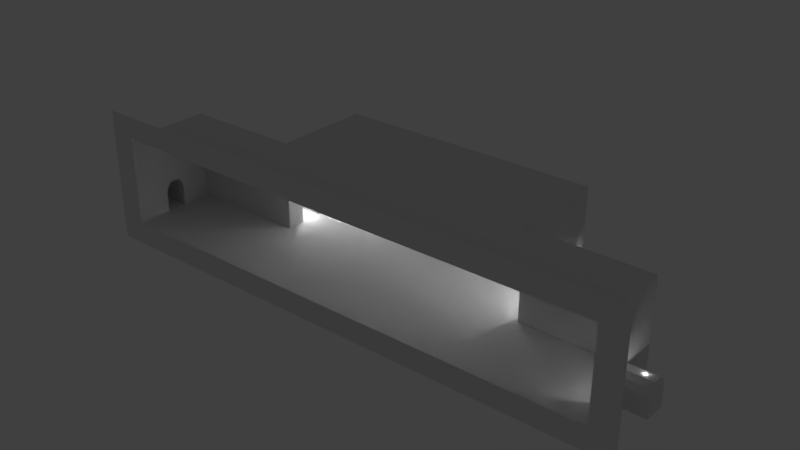 # Source: interior_1.blend  (saved by Blender 2.78.0; exported with 4.5.12 LTS)
import bpy
from mathutils import Matrix  # noqa: F401  (used for matrix-valued properties, if any)

bpy.ops.wm.read_factory_settings(use_empty=True)
scene = bpy.context.scene
scene.name = 'Scene'

# ---- collections
col_collection_1 = bpy.data.collections.new('Collection 1'); scene.collection.children.link(col_collection_1)

# ---- materials (node trees are filled in below, after node groups)
mat_control_room_mat = bpy.data.materials.new('control_room_mat')
mat_control_room_mat.alpha_threshold = 0.0
mat_control_room_mat.use_transparent_shadow = False
mat_control_room_mat.roughness = 0.5
mat_control_room_mat.specular_intensity = 0.001976

# ---- material node trees

# ---- world
world_world = bpy.data.worlds.new('World'); scene.world = world_world
world_world.color = (0.05088, 0.05088, 0.05088)
world_world.use_sun_shadow = False
world_world.sun_shadow_jitter_overblur = 0.0
world_world.cycles.sampling_method = 'MANUAL'

# ---- lights
light_spot_006 = bpy.data.lights.new('Spot.006', 'POINT')
light_spot_006.transmission_factor = 0.0
light_spot_006.energy = 616.0
light_spot_006.shadow_buffer_clip_start = 0.5
light_spot_006.shadow_soft_size = 0.1
light_spot_006.shadow_maximum_resolution = 0.006
light_spot_006.use_absolute_resolution = True
light_spot_005 = bpy.data.lights.new('Spot.005', 'POINT')
light_spot_005.transmission_factor = 0.0
light_spot_005.energy = 616.0
light_spot_005.shadow_buffer_clip_start = 0.5
light_spot_005.shadow_soft_size = 0.1
light_spot_005.shadow_maximum_resolution = 0.006
light_spot_005.use_absolute_resolution = True
light_spot_004 = bpy.data.lights.new('Spot.004', 'POINT')
light_spot_004.transmission_factor = 0.0
light_spot_004.energy = 616.0
light_spot_004.shadow_buffer_clip_start = 0.5
light_spot_004.shadow_soft_size = 0.1
light_spot_004.shadow_maximum_resolution = 0.006
light_spot_004.use_absolute_resolution = True
light_spot_003 = bpy.data.lights.new('Spot.003', 'POINT')
light_spot_003.transmission_factor = 0.0
light_spot_003.energy = 616.0
light_spot_003.shadow_buffer_clip_start = 0.5
light_spot_003.shadow_soft_size = 0.1
light_spot_003.shadow_maximum_resolution = 0.006
light_spot_003.use_absolute_resolution = True
light_spot_002 = bpy.data.lights.new('Spot.002', 'POINT')
light_spot_002.transmission_factor = 0.0
light_spot_002.energy = 616.0
light_spot_002.shadow_buffer_clip_start = 0.5
light_spot_002.shadow_soft_size = 0.1
light_spot_002.shadow_maximum_resolution = 0.006
light_spot_002.use_absolute_resolution = True
light_spot_001 = bpy.data.lights.new('Spot.001', 'POINT')
light_spot_001.transmission_factor = 0.0
light_spot_001.energy = 616.0
light_spot_001.shadow_buffer_clip_start = 0.5
light_spot_001.shadow_soft_size = 0.1
light_spot_001.shadow_maximum_resolution = 0.006
light_spot_001.use_absolute_resolution = True
light_spot = bpy.data.lights.new('Spot', 'POINT')
light_spot.transmission_factor = 0.0
light_spot.energy = 616.0
light_spot.shadow_buffer_clip_start = 0.5
light_spot.shadow_soft_size = 0.1
light_spot.shadow_maximum_resolution = 0.006
light_spot.use_absolute_resolution = True

# ---- meshes
me_cube_001 = bpy.data.meshes.new('Cube.001')
me_cube_001.from_pydata([(-37.38, 2.62, 0.1109), (-37.38, 3.753, 6.026), (-37.38, 6.689, 0.1109), (-37.38, 5.557, 6.026), (-37.38, 2.62, 4.165), (-37.38, 2.998, 5.219), (-37.38, 6.312, 5.219), (-37.38, 6.689, 4.165), (37.38, 2.62, 0.1109), (37.38, 3.753, 6.026), (37.38, 6.689, 0.1109), (37.38, 5.557, 6.026), (37.38, 2.62, 4.165), (37.38, 2.998, 5.219), (37.38, 6.312, 5.219), (37.38, 6.689, 4.165), (-55.86, -11.01, 0.1109), (-55.86, -9.882, 6.026), (-55.86, -6.946, 0.1109), (-55.86, -8.078, 6.026), (-55.86, -11.01, 4.165), (-55.86, -10.64, 5.219), (-55.86, -7.323, 5.219), (-55.86, -6.946, 4.165), (55.86, -11.01, 0.1109), (55.86, -9.882, 6.026), (55.86, -6.946, 0.1109), (55.86, -8.078, 6.026), (55.86, -11.01, 4.165), (55.86, -10.64, 5.219), (55.86, -7.323, 5.219), (55.86, -6.946, 4.165), (-37.38, 13.09, 0.1109), (-37.38, 14.23, 6.026), (-37.38, 17.16, 0.1109), (-37.38, 16.03, 6.026), (-37.38, 13.09, 4.165), (-37.38, 13.47, 5.219), (-37.38, 16.79, 5.219), (-37.38, 17.16, 4.165), (37.38, 13.09, 0.1109), (37.38, 14.23, 6.026), (37.38, 17.16, 0.1109), (37.38, 16.03, 6.026), (37.38, 13.09, 4.165), (37.38, 13.47, 5.219), (37.38, 16.79, 5.219), (37.38, 17.16, 4.165), (-26.44, -1.0, 0.08686), (-26.44, -1.0, 17.71), (-26.44, 18.58, 0.08686), (-26.44, 18.58, 17.71), (0.0, 18.58, 0.08686), (-50.12, -1.0, 0.08686), (-50.12, -1.0, 17.71), (-26.44, -18.0, 0.08686), (0.0, -18.0, 0.08686), (-50.12, -18.0, 0.08686), (-26.44, -18.0, 17.71), (0.0, -18.0, 17.71), (-50.12, -18.0, 17.71), (-26.44, -18.0, -4.364), (0.0, -18.0, -4.364), (-55.12, -18.0, -4.364), (-26.44, -18.0, 22.16), (-55.12, -18.0, 22.16), (26.44, -1.0, 0.08686), (26.44, -1.0, 17.71), (26.44, 18.58, 0.08686), (26.44, 18.58, 17.71), (0.0, -1.0, 0.08686), (0.0, -1.0, 17.71), (0.0, 18.58, 17.71), (50.12, -1.0, 0.08686), (50.12, -1.0, 17.71), (26.44, -18.0, 0.08686), (50.12, -18.0, 0.08686), (26.44, -18.0, 17.71), (50.12, -18.0, 17.71), (26.44, -18.0, -4.364), (55.12, -18.0, -4.364), (26.44, -18.0, 22.16), (0.0, -18.0, 22.16), (55.12, -18.0, 22.16), (-26.44, 16.03, 6.026), (-26.44, 14.23, 6.026), (-26.44, 16.79, 5.219), (-26.44, 13.47, 5.219), (-26.44, 13.09, 0.1109), (-26.44, 17.16, 0.1109), (-26.44, 13.09, 4.165), (-26.44, 17.16, 4.165), (26.44, 16.03, 6.026), (26.44, 14.23, 6.026), (26.44, 13.09, 0.1109), (26.44, 17.16, 0.1109), (26.44, 13.09, 4.165), (26.44, 13.47, 5.219), (26.44, 16.79, 5.219), (26.44, 17.16, 4.165), (-50.12, -8.078, 6.026), (-50.12, -9.882, 6.026), (-50.12, -7.323, 5.219), (-50.12, -10.64, 5.219), (-50.12, -11.01, 0.1109), (-50.12, -6.946, 0.1109), (-50.12, -11.01, 4.165), (-50.12, -6.946, 4.165), (50.12, -8.078, 6.026), (50.12, -9.882, 6.026), (50.12, -11.01, 0.1109), (50.12, -6.946, 0.1109), (50.12, -11.01, 4.165), (50.12, -10.64, 5.219), (50.12, -7.323, 5.219), (50.12, -6.946, 4.165), (-26.44, 5.557, 6.026), (-26.44, 3.753, 6.026), (-26.44, 6.312, 5.219), (-26.44, 2.998, 5.219), (-26.44, 2.62, 0.1109), (-26.44, 6.689, 0.1109), (-26.44, 2.62, 4.165), (-26.44, 6.689, 4.165), (26.44, 5.557, 6.026), (26.44, 3.753, 6.026), (26.44, 2.62, 0.1109), (26.44, 6.689, 0.1109), (26.44, 2.62, 4.165), (26.44, 2.998, 5.219), (26.44, 6.312, 5.219), (26.44, 6.689, 4.165)], [], [(5, 6, 3, 1), (6, 118, 116, 3), (2, 0, 120, 121), (2, 121, 123, 7), (7, 123, 118, 6), (0, 2, 7, 4), (4, 7, 6, 5), (13, 9, 11, 14), (14, 11, 124, 130), (10, 127, 126, 8), (10, 15, 131, 127), (15, 14, 130, 131), (8, 12, 15, 10), (12, 13, 14, 15), (21, 22, 19, 17), (22, 102, 100, 19), (18, 16, 104, 105), (18, 105, 107, 23), (23, 107, 102, 22), (16, 18, 23, 20), (20, 23, 22, 21), (29, 25, 27, 30), (30, 27, 108, 114), (26, 111, 110, 24), (26, 31, 115, 111), (31, 30, 114, 115), (24, 28, 31, 26), (28, 29, 30, 31), (37, 38, 35, 33), (38, 86, 84, 35), (34, 32, 88, 89), (34, 89, 91, 39), (39, 91, 86, 38), (32, 34, 39, 36), (36, 39, 38, 37), (45, 41, 43, 46), (46, 43, 92, 98), (42, 95, 94, 40), (42, 47, 99, 95), (47, 46, 98, 99), (40, 44, 47, 42), (44, 45, 46, 47), (50, 52, 72, 51), (72, 71, 49, 51), (49, 54, 53, 48), (48, 55, 56, 70), (49, 58, 60, 54), (71, 59, 58, 49), (58, 64, 65, 60), (55, 61, 62, 56), (59, 82, 64, 58), (57, 63, 61, 55), (60, 65, 63, 57), (110, 76, 78, 74, 73, 111, 115, 114, 108, 109, 113, 112), (68, 69, 72, 52), (66, 126, 127, 94, 95, 68, 52, 70), (72, 69, 67, 71), (67, 66, 73, 74), (73, 66, 75, 76, 110, 111), (66, 70, 56, 75), (67, 74, 78, 77), (71, 67, 77, 59), (126, 66, 67, 69, 68, 95, 99, 98, 92, 93, 97, 96, 94, 127, 131, 130, 124, 125, 129, 128), (77, 78, 83, 81), (75, 56, 62, 79), (59, 77, 81, 82), (76, 75, 79, 80), (78, 76, 80, 83), (88, 32, 36, 90), (85, 33, 35, 84), (90, 36, 37, 87), (87, 37, 33, 85), (96, 44, 40, 94), (54, 60, 57, 104, 106, 103, 101, 100, 102, 107, 105, 53), (93, 41, 45, 97), (92, 43, 41, 93), (97, 45, 44, 96), (104, 16, 20, 106), (101, 17, 19, 100), (106, 20, 21, 103), (103, 21, 17, 101), (112, 28, 24, 110), (109, 25, 29, 113), (48, 53, 105, 104, 57, 55), (108, 27, 25, 109), (113, 29, 28, 112), (120, 0, 4, 122), (117, 1, 3, 116), (122, 4, 5, 119), (119, 5, 1, 117), (128, 12, 8, 126), (125, 9, 13, 129), (124, 11, 9, 125), (129, 13, 12, 128), (48, 70, 52, 50, 89, 88, 121, 120), (48, 120, 122, 119, 117, 116, 118, 123, 121, 88, 90, 87, 85, 84, 86, 91, 89, 50, 51, 49)])
_uv = me_cube_001.uv_layers.new(name='UVMap')
_uv.uv.foreach_set('vector', [0.9531, 0.5938, 0.9844, 0.5938, 0.9766, 0.6016, 0.9609, 0.6016, 0.8516, 1.0, 0.8516, 0.9141, 0.8594, 0.9141, 0.8594, 1.0, 0.9844, 0.1797, 0.9531, 0.1797, 0.9531, 0.08594, 0.9844, 0.08594, 0.8125, 1.0, 0.8125, 0.9141, 0.8438, 0.9141, 0.8438, 1.0, 0.8438, 1.0, 0.8438, 0.9141, 0.8516, 0.9141, 0.8516, 1.0, 0.9531, 0.5547, 0.9844, 0.5547, 0.9844, 0.5859, 0.9531, 0.5859, 0.9531, 0.5859, 0.9844, 0.5859, 0.9844, 0.5938, 0.9531, 0.5938, 0.9844, 0.5469, 0.9766, 0.5547, 0.9609, 0.5547, 0.9531, 0.5469, 0.7344, 0.9062, 0.7422, 0.9062, 0.7422, 0.9922, 0.7344, 0.9922, 0.9844, 0.1797, 0.9844, 0.2656, 0.9531, 0.2656, 0.9531, 0.1797, 0.6953, 0.9062, 0.7266, 0.9062, 0.7266, 0.9922, 0.6953, 0.9922, 0.7266, 0.9062, 0.7344, 0.9062, 0.7344, 0.9922, 0.7266, 0.9922, 0.9844, 0.5078, 0.9844, 0.5391, 0.9531, 0.5391, 0.9531, 0.5078, 0.9844, 0.5391, 0.9844, 0.5469, 0.9531, 0.5469, 0.9531, 0.5391, 0.9531, 0.6406, 0.9844, 0.6406, 0.9766, 0.6484, 0.9609, 0.6484, 1.0, 0.9141, 0.9531, 0.9141, 0.9531, 0.9141, 1.0, 0.9141, 0.9844, 0.7422, 0.9531, 0.7422, 0.9531, 0.6953, 0.9844, 0.6953, 1.0, 0.9609, 0.9531, 0.9609, 0.9531, 0.9297, 1.0, 0.9297, 1.0, 0.9297, 0.9531, 0.9297, 0.9531, 0.9141, 1.0, 0.9141, 0.9531, 0.6016, 0.9844, 0.6016, 0.9844, 0.6328, 0.9531, 0.6328, 0.9531, 0.6328, 0.9844, 0.6328, 0.9844, 0.6406, 0.9531, 0.6406, 0.9844, 0.6875, 0.9766, 0.6953, 0.9609, 0.6953, 0.9531, 0.6875, 0.9531, 0.3672, 0.9531, 0.3594, 1.0, 0.3594, 1.0, 0.3672, 0.9844, 0.7422, 0.9844, 0.7891, 0.9531, 0.7891, 0.9531, 0.7422, 0.9531, 0.4062, 0.9531, 0.375, 1.0, 0.375, 1.0, 0.4062, 0.9531, 0.375, 0.9531, 0.3672, 1.0, 0.3672, 1.0, 0.375, 0.9844, 0.6484, 0.9844, 0.6797, 0.9531, 0.6797, 0.9531, 0.6484, 0.9844, 0.6797, 0.9844, 0.6875, 0.9531, 0.6875, 0.9531, 0.6797, 0.9531, 0.5, 0.9844, 0.5, 0.9766, 0.5078, 0.9609, 0.5078, 0.7812, 0.9922, 0.7812, 0.9062, 0.7891, 0.9062, 0.7891, 0.9922, 0.9844, 0.08594, 0.9531, 0.08594, 0.9531, 0.0, 0.9844, 0.0, 0.7422, 0.9922, 0.7422, 0.9062, 0.7734, 0.9062, 0.7734, 0.9922, 0.7734, 0.9922, 0.7734, 0.9062, 0.7812, 0.9062, 0.7812, 0.9922, 0.9531, 0.4531, 0.9844, 0.4531, 0.9844, 0.4922, 0.9531, 0.4922, 0.9531, 0.4922, 0.9844, 0.4922, 0.9844, 0.5, 0.9531, 0.5, 0.9844, 0.4453, 0.9766, 0.4531, 0.9609, 0.4531, 0.9531, 0.4453, 0.6875, 0.9062, 0.6953, 0.9062, 0.6953, 0.9922, 0.6875, 0.9922, 0.9844, 0.2656, 0.9844, 0.3594, 0.9531, 0.3594, 0.9531, 0.2656, 0.6406, 0.9062, 0.6797, 0.9062, 0.6797, 0.9922, 0.6406, 0.9922, 0.6797, 0.9062, 0.6875, 0.9062, 0.6875, 0.9922, 0.6797, 0.9922, 0.9844, 0.4062, 0.9844, 0.4375, 0.9531, 0.4375, 0.9531, 0.4062, 0.9844, 0.4375, 0.9844, 0.4453, 0.9531, 0.4453, 0.9531, 0.4375, 0.9531, 0.0, 0.9531, 0.2188, 0.8125, 0.2188, 0.8125, 0.0, 0.0, 0.4141, 0.1562, 0.4141, 0.1562, 0.625, 0.0, 0.625, 0.8125, 0.625, 0.8125, 0.4297, 0.9531, 0.4297, 0.9531, 0.625, 0.4375, 0.625, 0.2969, 0.625, 0.2969, 0.4141, 0.4375, 0.4141, 0.1562, 0.625, 0.2969, 0.625, 0.2969, 0.8203, 0.1562, 0.8203, 0.1562, 0.4141, 0.2969, 0.4141, 0.2969, 0.625, 0.1562, 0.625, 0.7734, 0.6641, 0.8125, 0.6641, 0.8125, 0.9062, 0.7734, 0.8594, 0.6328, 0.6641, 0.5938, 0.6641, 0.5938, 0.4531, 0.6328, 0.4531, 0.7734, 0.4531, 0.8125, 0.4531, 0.8125, 0.6641, 0.7734, 0.6641, 0.6328, 0.8594, 0.5938, 0.9062, 0.5938, 0.6641, 0.6328, 0.6641, 0.7734, 0.8594, 0.8125, 0.9062, 0.5938, 0.9062, 0.6328, 0.8594, 0.3438, 0.9688, 0.2891, 0.9688, 0.2891, 0.8203, 0.4219, 0.8203, 0.4219, 0.9688, 0.375, 0.9688, 0.375, 0.9297, 0.375, 0.9219, 0.3672, 0.9141, 0.3516, 0.9141, 0.3438, 0.9219, 0.3438, 0.9297, 0.9531, 0.4297, 0.8125, 0.4297, 0.8125, 0.2188, 0.9531, 0.2188, 0.4375, 0.1953, 0.4688, 0.1953, 0.5, 0.1953, 0.5469, 0.1953, 0.5859, 0.1953, 0.5938, 0.1953, 0.5938, 0.4141, 0.4375, 0.4141, 0.0, 0.4141, 0.0, 0.1953, 0.1562, 0.1953, 0.1562, 0.4141, 0.8125, 0.625, 0.9531, 0.625, 0.9531, 0.8203, 0.8125, 0.8203, 0.4375, 0.0, 0.4375, 0.1953, 0.2969, 0.1953, 0.2969, 0.0, 0.3516, 0.0, 0.3906, 0.0, 0.4375, 0.1953, 0.4375, 0.4141, 0.2969, 0.4141, 0.2969, 0.1953, 0.1562, 0.1953, 0.1562, 0.0, 0.2969, 0.0, 0.2969, 0.1953, 0.1562, 0.4141, 0.1562, 0.1953, 0.2969, 0.1953, 0.2969, 0.4141, 0.1406, 0.8516, 0.1406, 0.8203, 0.2891, 0.8203, 0.2891, 0.9844, 0.1406, 0.9844, 0.1406, 0.9688, 0.1797, 0.9688, 0.1875, 0.9688, 0.1953, 0.9609, 0.1953, 0.9453, 0.1875, 0.9375, 0.1797, 0.9375, 0.1406, 0.9375, 0.1406, 0.8828, 0.1797, 0.8828, 0.1875, 0.8828, 0.1953, 0.875, 0.1953, 0.8594, 0.1875, 0.8516, 0.1797, 0.8516, 0.7734, 0.2344, 0.7734, 0.03906, 0.8125, 0.0, 0.8125, 0.2344, 0.6328, 0.2344, 0.6328, 0.4531, 0.5938, 0.4531, 0.5938, 0.2344, 0.7734, 0.4531, 0.7734, 0.2344, 0.8125, 0.2344, 0.8125, 0.4531, 0.6328, 0.03906, 0.6328, 0.2344, 0.5938, 0.2344, 0.5938, 0.0, 0.7734, 0.03906, 0.6328, 0.03906, 0.5938, 0.0, 0.8125, 0.0, 0.9062, 0.8203, 0.9062, 0.9141, 0.875, 0.9141, 0.875, 0.8203, 0.8047, 0.9062, 0.8047, 0.9922, 0.7891, 0.9922, 0.7891, 0.9062, 0.875, 0.8203, 0.875, 0.9141, 0.8672, 0.9141, 0.8672, 0.8203, 0.8672, 0.8203, 0.8672, 0.9141, 0.8594, 0.9141, 0.8594, 0.8203, 0.9375, 0.8203, 0.9375, 0.9141, 0.9062, 0.9141, 0.9062, 0.8203, 0.5625, 0.9688, 0.4219, 0.9688, 0.4219, 0.8203, 0.4844, 0.8203, 0.4844, 0.8516, 0.4844, 0.8594, 0.4922, 0.8672, 0.5078, 0.8672, 0.5156, 0.8594, 0.5156, 0.8516, 0.5156, 0.8203, 0.5625, 0.8203, 0.9609, 0.8203, 0.9609, 0.9141, 0.9531, 0.9141, 0.9531, 0.8203, 0.5781, 0.9141, 0.5781, 0.8203, 0.5938, 0.8203, 0.5938, 0.9141, 0.9531, 0.8203, 0.9531, 0.9141, 0.9375, 0.9141, 0.9375, 0.8203, 0.9062, 0.9609, 0.8594, 0.9609, 0.8594, 0.9297, 0.9062, 0.9297, 0.5938, 0.9141, 0.5938, 0.9609, 0.5781, 0.9609, 0.5781, 0.9141, 0.9062, 0.9297, 0.8594, 0.9297, 0.8594, 0.9219, 0.9062, 0.9219, 0.9062, 0.9219, 0.8594, 0.9219, 0.8594, 0.9141, 0.9062, 0.9141, 0.9062, 0.9297, 0.9531, 0.9297, 0.9531, 0.9609, 0.9062, 0.9609, 0.9062, 0.9141, 0.9531, 0.9141, 0.9531, 0.9219, 0.9062, 0.9219, 0.4375, 0.625, 0.4375, 0.8203, 0.3906, 0.8203, 0.3516, 0.8203, 0.2969, 0.8203, 0.2969, 0.625, 0.5625, 0.9609, 0.5625, 0.9141, 0.5781, 0.9141, 0.5781, 0.9609, 0.9062, 0.9219, 0.9531, 0.9219, 0.9531, 0.9297, 0.9062, 0.9297, 0.8125, 0.9141, 0.8125, 0.8203, 0.8438, 0.8203, 0.8438, 0.9141, 0.5781, 0.8203, 0.5781, 0.9141, 0.5625, 0.9141, 0.5625, 0.8203, 0.8438, 0.9141, 0.8438, 0.8203, 0.8516, 0.8203, 0.8516, 0.9141, 0.8516, 0.9141, 0.8516, 0.8203, 0.8594, 0.8203, 0.8594, 0.9141, 0.625, 0.9062, 0.625, 0.9922, 0.5938, 0.9922, 0.5938, 0.9062, 0.6406, 0.9062, 0.6406, 0.9922, 0.6406, 0.9922, 0.6406, 0.9062, 0.9609, 0.9141, 0.9609, 0.8203, 0.9688, 0.8203, 0.9688, 0.9141, 0.6406, 0.9062, 0.6406, 0.9922, 0.625, 0.9922, 0.625, 0.9062, 0.4375, 0.625, 0.4375, 0.4141, 0.5938, 0.4141, 0.5938, 0.625, 0.5859, 0.625, 0.5469, 0.625, 0.5, 0.625, 0.4688, 0.625, 0.0, 0.9844, 0.0, 0.9531, 0.03125, 0.9531, 0.03906, 0.9531, 0.04688, 0.9453, 0.04688, 0.9297, 0.03906, 0.9219, 0.03125, 0.9219, 0.0, 0.9219, 0.0, 0.8672, 0.03125, 0.8672, 0.03906, 0.8672, 0.04688, 0.8594, 0.04688, 0.8438, 0.03906, 0.8359, 0.03125, 0.8359, 0.0, 0.8359, 0.0, 0.8203, 0.1406, 0.8203, 0.1406, 0.9844])
me_cube_001.materials.append(mat_control_room_mat)
me_cube_001.use_remesh_preserve_volume = False
me_cube_001.use_remesh_preserve_attributes = False
me_cube_001.use_mirror_x = True
me_cube_001.use_paint_bone_selection = False
me_cube_001.use_paint_mask = True
me_cube_001.update()

# ---- objects
ob_spot_006 = bpy.data.objects.new('Spot.006', light_spot_006)
ob_spot_005 = bpy.data.objects.new('Spot.005', light_spot_005)
ob_spot_004 = bpy.data.objects.new('Spot.004', light_spot_004)
ob_spot_003 = bpy.data.objects.new('Spot.003', light_spot_003)
ob_spot_002 = bpy.data.objects.new('Spot.002', light_spot_002)
ob_spot_001 = bpy.data.objects.new('Spot.001', light_spot_001)
ob_spot = bpy.data.objects.new('Spot', light_spot)
ob_cube = bpy.data.objects.new('Cube', me_cube_001)

# ---- transforms, parenting, visibility, modifiers, constraints
ob_spot_006.location = (-27.54, 15.13, 5.984)
ob_spot_006.rotation_euler = (0.6583, -8.998e-10, -0.7386)
ob_spot_006.scale = (0.5753, 0.5753, 0.5753)
ob_spot_006.lineart.crease_threshold = 0.0
ob_spot_005.location = (-27.54, 4.68, 5.984)
ob_spot_005.rotation_euler = (0.6583, -8.998e-10, -0.7386)
ob_spot_005.scale = (0.5753, 0.5753, 0.5753)
ob_spot_005.lineart.crease_threshold = 0.0
ob_spot_004.location = (53.73, -8.948, 5.984)
ob_spot_004.rotation_euler = (0.6583, -8.998e-10, -0.7386)
ob_spot_004.scale = (0.5753, 0.5753, 0.5753)
ob_spot_004.hide_viewport = True
ob_spot_004.lineart.crease_threshold = 0.0
ob_spot_003.location = (26.92, 4.68, 5.984)
ob_spot_003.rotation_euler = (0.6583, -8.998e-10, -0.7386)
ob_spot_003.scale = (0.5753, 0.5753, 0.5753)
ob_spot_003.lineart.crease_threshold = 0.0
ob_spot_002.location = (26.92, 15.13, 5.984)
ob_spot_002.rotation_euler = (0.6583, -8.998e-10, -0.7386)
ob_spot_002.scale = (0.5753, 0.5753, 0.5753)
ob_spot_002.lineart.crease_threshold = 0.0
ob_spot_001.location = (14.86, 7.895, 15.9)
ob_spot_001.rotation_euler = (0.6583, -8.998e-10, -0.7386)
ob_spot_001.scale = (0.5753, 0.5753, 0.5753)
ob_spot_001.hide_viewport = True
ob_spot_001.lineart.crease_threshold = 0.0
ob_spot.location = (-16.14, 7.895, 15.9)
ob_spot.rotation_euler = (0.6583, -8.998e-10, -0.7386)
ob_spot.scale = (0.5753, 0.5753, 0.5753)
ob_spot.hide_viewport = True
ob_spot.lineart.crease_threshold = 0.0
ob_cube.location = (0.0, 0.0, 0.0)
ob_cube.lineart.crease_threshold = 0.0
ob_cube.use_mesh_mirror_x = True

# ---- collection membership
col_collection_1.objects.link(ob_spot_006)
col_collection_1.objects.link(ob_spot_005)
col_collection_1.objects.link(ob_spot_004)
col_collection_1.objects.link(ob_spot_003)
col_collection_1.objects.link(ob_spot_002)
col_collection_1.objects.link(ob_spot_001)
col_collection_1.objects.link(ob_spot)
col_collection_1.objects.link(ob_cube)

# ---- scene / render settings (as saved in the file)
scene.frame_start = 1; scene.frame_end = 250; scene.frame_set(1)
scene.render.engine = 'BLENDER_EEVEE_NEXT'
scene.render.resolution_percentage = 50
scene.render.dither_intensity = 0.0
scene.cycles.use_denoising = False
scene.cycles.samples = 128
scene.cycles.sampling_pattern = 'TABULATED_SOBOL'
scene.cycles.light_sampling_threshold = 0.0
scene.cycles.use_adaptive_sampling = False
scene.cycles.use_light_tree = False
scene.cycles.blur_glossy = 0.0
scene.cycles.sample_clamp_indirect = 0.0
scene.view_settings.view_transform = 'Standard'
bpy.context.view_layer.update()

# ---- added for rendering (the .blend has no active camera): camera
cam_auto = bpy.data.cameras.new('AutoCamera')
cam_auto.lens = 50.0
cam_auto.sensor_width = 36.0
cam_auto.clip_end = 1956.89
ob_auto_camera = bpy.data.objects.new('AutoCamera', cam_auto)
scene.collection.objects.link(ob_auto_camera)
ob_auto_camera.location = (111.504, -133.514, 98.0996)
ob_auto_camera.rotation_euler = (1.09748, -7.21219e-08, 0.694738)
scene.camera = ob_auto_camera
bpy.context.view_layer.update()
